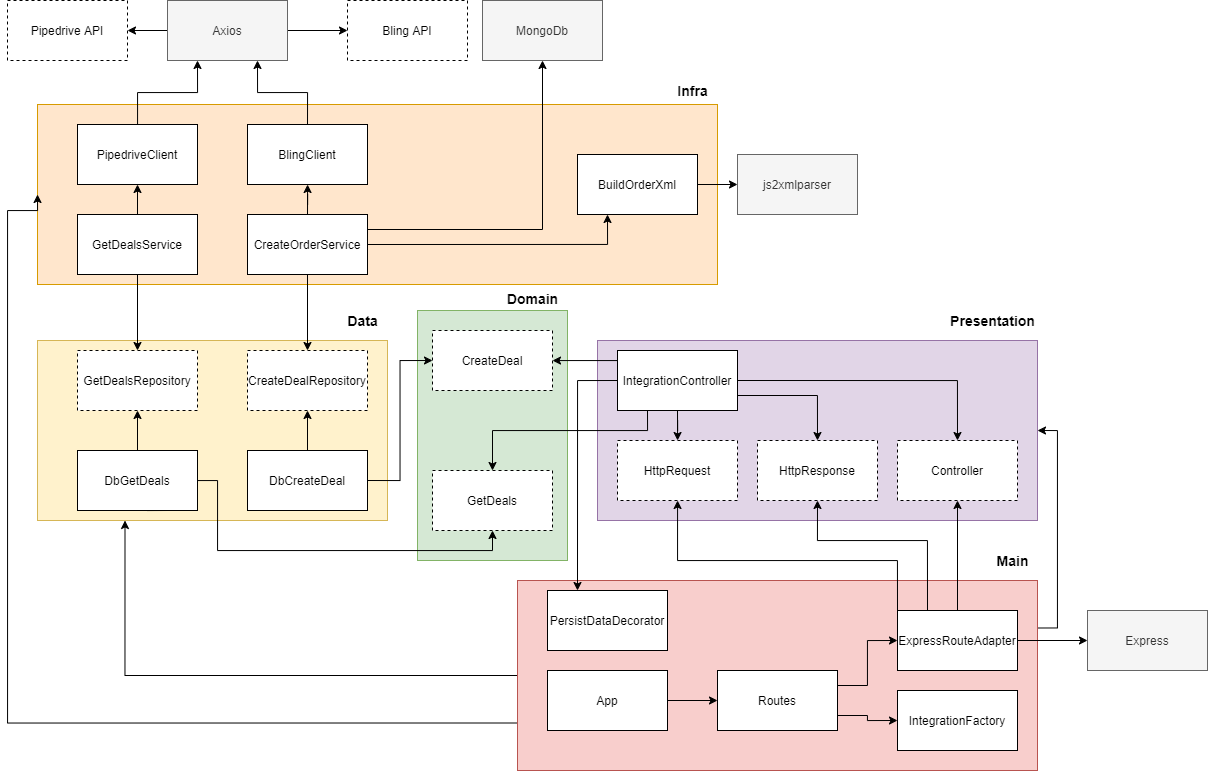

The diagram above was exported from draw.io. Its source (the exported page's mxGraphModel, read from the mxfile embedded in the PNG):
<mxGraphModel dx="1673" dy="2039" grid="1" gridSize="10" guides="1" tooltips="1" connect="1" arrows="1" fold="1" page="1" pageScale="1" pageWidth="850" pageHeight="1100" math="0" shadow="0">
  <root>
    <mxCell id="0" />
    <mxCell id="1" parent="0" />
    <mxCell id="2" value="" style="rounded=0;whiteSpace=wrap;html=1;fillColor=#ffe6cc;strokeColor=#d79b00;" vertex="1" parent="1">
      <mxGeometry x="70" y="834" width="680" height="180" as="geometry" />
    </mxCell>
    <mxCell id="3" value="" style="rounded=0;whiteSpace=wrap;html=1;fillColor=#fff2cc;strokeColor=#d6b656;" vertex="1" parent="1">
      <mxGeometry x="70" y="1070" width="350" height="180" as="geometry" />
    </mxCell>
    <mxCell id="4" value="" style="rounded=0;whiteSpace=wrap;html=1;fillColor=#d5e8d4;strokeColor=#82b366;" vertex="1" parent="1">
      <mxGeometry x="450" y="1040" width="150" height="250" as="geometry" />
    </mxCell>
    <mxCell id="5" style="edgeStyle=orthogonalEdgeStyle;rounded=0;orthogonalLoop=1;jettySize=auto;html=1;exitX=0;exitY=0.5;exitDx=0;exitDy=0;entryX=0.25;entryY=1;entryDx=0;entryDy=0;" edge="1" source="8" target="3" parent="1">
      <mxGeometry relative="1" as="geometry" />
    </mxCell>
    <mxCell id="6" style="edgeStyle=orthogonalEdgeStyle;rounded=0;orthogonalLoop=1;jettySize=auto;html=1;exitX=1;exitY=0.25;exitDx=0;exitDy=0;entryX=1;entryY=0.5;entryDx=0;entryDy=0;" edge="1" source="8" target="12" parent="1">
      <mxGeometry relative="1" as="geometry" />
    </mxCell>
    <mxCell id="7" style="edgeStyle=orthogonalEdgeStyle;rounded=0;orthogonalLoop=1;jettySize=auto;html=1;exitX=0;exitY=0.75;exitDx=0;exitDy=0;entryX=0;entryY=0.5;entryDx=0;entryDy=0;" edge="1" source="8" target="2" parent="1">
      <mxGeometry relative="1" as="geometry">
        <mxPoint x="14" y="940" as="targetPoint" />
        <Array as="points">
          <mxPoint x="40" y="1453" />
          <mxPoint x="40" y="940" />
        </Array>
      </mxGeometry>
    </mxCell>
    <mxCell id="8" value="" style="rounded=0;whiteSpace=wrap;html=1;fillColor=#f8cecc;strokeColor=#b85450;" vertex="1" parent="1">
      <mxGeometry x="550" y="1310" width="520" height="190" as="geometry" />
    </mxCell>
    <mxCell id="9" style="edgeStyle=orthogonalEdgeStyle;rounded=0;orthogonalLoop=1;jettySize=auto;html=1;exitX=1;exitY=0.5;exitDx=0;exitDy=0;" edge="1" source="10" target="15" parent="1">
      <mxGeometry relative="1" as="geometry" />
    </mxCell>
    <mxCell id="10" value="App" style="rounded=0;whiteSpace=wrap;html=1;" vertex="1" parent="1">
      <mxGeometry x="580" y="1400" width="120" height="60" as="geometry" />
    </mxCell>
    <mxCell id="11" value="&lt;font style=&quot;font-size: 14px&quot;&gt;&lt;b&gt;Main&lt;/b&gt;&lt;/font&gt;" style="text;html=1;align=center;verticalAlign=middle;resizable=0;points=[];autosize=1;" vertex="1" parent="1">
      <mxGeometry x="1020" y="1280" width="50" height="20" as="geometry" />
    </mxCell>
    <mxCell id="12" value="" style="rounded=0;whiteSpace=wrap;html=1;fillColor=#e1d5e7;strokeColor=#9673a6;" vertex="1" parent="1">
      <mxGeometry x="630" y="1070" width="440" height="180" as="geometry" />
    </mxCell>
    <mxCell id="13" style="edgeStyle=orthogonalEdgeStyle;rounded=0;orthogonalLoop=1;jettySize=auto;html=1;exitX=1;exitY=0.25;exitDx=0;exitDy=0;entryX=0;entryY=0.5;entryDx=0;entryDy=0;" edge="1" source="15" target="20" parent="1">
      <mxGeometry relative="1" as="geometry" />
    </mxCell>
    <mxCell id="14" style="edgeStyle=orthogonalEdgeStyle;rounded=0;orthogonalLoop=1;jettySize=auto;html=1;exitX=1;exitY=0.75;exitDx=0;exitDy=0;entryX=0;entryY=0.5;entryDx=0;entryDy=0;" edge="1" source="15" target="21" parent="1">
      <mxGeometry relative="1" as="geometry" />
    </mxCell>
    <mxCell id="15" value="Routes" style="rounded=0;whiteSpace=wrap;html=1;" vertex="1" parent="1">
      <mxGeometry x="750" y="1400" width="120" height="60" as="geometry" />
    </mxCell>
    <mxCell id="16" style="edgeStyle=orthogonalEdgeStyle;rounded=0;orthogonalLoop=1;jettySize=auto;html=1;exitX=0.5;exitY=0;exitDx=0;exitDy=0;" edge="1" source="20" target="22" parent="1">
      <mxGeometry relative="1" as="geometry" />
    </mxCell>
    <mxCell id="17" style="edgeStyle=orthogonalEdgeStyle;rounded=0;orthogonalLoop=1;jettySize=auto;html=1;exitX=0.25;exitY=0;exitDx=0;exitDy=0;entryX=0.5;entryY=1;entryDx=0;entryDy=0;" edge="1" source="20" target="23" parent="1">
      <mxGeometry relative="1" as="geometry">
        <Array as="points">
          <mxPoint x="960" y="1270" />
          <mxPoint x="850" y="1270" />
        </Array>
      </mxGeometry>
    </mxCell>
    <mxCell id="18" style="edgeStyle=orthogonalEdgeStyle;rounded=0;orthogonalLoop=1;jettySize=auto;html=1;exitX=0;exitY=0;exitDx=0;exitDy=0;" edge="1" source="20" target="24" parent="1">
      <mxGeometry relative="1" as="geometry">
        <Array as="points">
          <mxPoint x="930" y="1290" />
          <mxPoint x="710" y="1290" />
        </Array>
      </mxGeometry>
    </mxCell>
    <mxCell id="19" style="edgeStyle=orthogonalEdgeStyle;rounded=0;orthogonalLoop=1;jettySize=auto;html=1;exitX=1;exitY=0.5;exitDx=0;exitDy=0;entryX=0;entryY=0.5;entryDx=0;entryDy=0;" edge="1" source="20" parent="1">
      <mxGeometry relative="1" as="geometry">
        <mxPoint x="1119.9999999999995" y="1370" as="targetPoint" />
      </mxGeometry>
    </mxCell>
    <mxCell id="20" value="ExpressRouteAdapter" style="rounded=0;whiteSpace=wrap;html=1;" vertex="1" parent="1">
      <mxGeometry x="930" y="1340" width="120" height="60" as="geometry" />
    </mxCell>
    <mxCell id="21" value="IntegrationFactory" style="rounded=0;whiteSpace=wrap;html=1;" vertex="1" parent="1">
      <mxGeometry x="930" y="1420" width="120" height="60" as="geometry" />
    </mxCell>
    <mxCell id="22" value="Controller" style="rounded=0;whiteSpace=wrap;html=1;dashed=1;strokeWidth=1;" vertex="1" parent="1">
      <mxGeometry x="930" y="1170" width="120" height="60" as="geometry" />
    </mxCell>
    <mxCell id="23" value="HttpResponse" style="rounded=0;whiteSpace=wrap;html=1;dashed=1;strokeWidth=1;" vertex="1" parent="1">
      <mxGeometry x="790" y="1170" width="120" height="60" as="geometry" />
    </mxCell>
    <mxCell id="24" value="HttpRequest" style="rounded=0;whiteSpace=wrap;html=1;dashed=1;strokeWidth=1;" vertex="1" parent="1">
      <mxGeometry x="650" y="1170" width="120" height="60" as="geometry" />
    </mxCell>
    <mxCell id="25" value="&lt;font style=&quot;font-size: 14px&quot;&gt;&lt;b&gt;Presentation&lt;/b&gt;&lt;/font&gt;" style="text;html=1;align=center;verticalAlign=middle;resizable=0;points=[];autosize=1;" vertex="1" parent="1">
      <mxGeometry x="975" y="1040" width="100" height="20" as="geometry" />
    </mxCell>
    <mxCell id="26" style="edgeStyle=orthogonalEdgeStyle;rounded=0;orthogonalLoop=1;jettySize=auto;html=1;exitX=0.5;exitY=1;exitDx=0;exitDy=0;" edge="1" source="32" target="24" parent="1">
      <mxGeometry relative="1" as="geometry" />
    </mxCell>
    <mxCell id="27" style="edgeStyle=orthogonalEdgeStyle;rounded=0;orthogonalLoop=1;jettySize=auto;html=1;exitX=1;exitY=0.75;exitDx=0;exitDy=0;entryX=0.5;entryY=0;entryDx=0;entryDy=0;" edge="1" source="32" target="23" parent="1">
      <mxGeometry relative="1" as="geometry" />
    </mxCell>
    <mxCell id="28" style="edgeStyle=orthogonalEdgeStyle;rounded=0;orthogonalLoop=1;jettySize=auto;html=1;exitX=1;exitY=0.5;exitDx=0;exitDy=0;entryX=0.5;entryY=0;entryDx=0;entryDy=0;" edge="1" source="32" target="22" parent="1">
      <mxGeometry relative="1" as="geometry" />
    </mxCell>
    <mxCell id="29" style="edgeStyle=orthogonalEdgeStyle;rounded=0;orthogonalLoop=1;jettySize=auto;html=1;exitX=0;exitY=0.25;exitDx=0;exitDy=0;" edge="1" source="32" target="51" parent="1">
      <mxGeometry relative="1" as="geometry">
        <Array as="points">
          <mxPoint x="650" y="1090" />
        </Array>
      </mxGeometry>
    </mxCell>
    <mxCell id="30" style="edgeStyle=orthogonalEdgeStyle;rounded=0;orthogonalLoop=1;jettySize=auto;html=1;exitX=0.25;exitY=1;exitDx=0;exitDy=0;entryX=0.5;entryY=0;entryDx=0;entryDy=0;" edge="1" source="32" target="33" parent="1">
      <mxGeometry relative="1" as="geometry">
        <Array as="points">
          <mxPoint x="680" y="1160" />
          <mxPoint x="525" y="1160" />
        </Array>
      </mxGeometry>
    </mxCell>
    <mxCell id="31" style="edgeStyle=orthogonalEdgeStyle;rounded=0;orthogonalLoop=1;jettySize=auto;html=1;exitX=0;exitY=0.5;exitDx=0;exitDy=0;entryX=0.25;entryY=0;entryDx=0;entryDy=0;" edge="1" source="32" target="63" parent="1">
      <mxGeometry relative="1" as="geometry" />
    </mxCell>
    <mxCell id="32" value="IntegrationController" style="rounded=0;whiteSpace=wrap;html=1;strokeWidth=1;" vertex="1" parent="1">
      <mxGeometry x="650" y="1080" width="120" height="60" as="geometry" />
    </mxCell>
    <mxCell id="33" value="GetDeals" style="rounded=0;whiteSpace=wrap;html=1;dashed=1;strokeWidth=1;" vertex="1" parent="1">
      <mxGeometry x="465" y="1200" width="120" height="60" as="geometry" />
    </mxCell>
    <mxCell id="34" value="&lt;font style=&quot;font-size: 14px&quot;&gt;&lt;b&gt;Domain&lt;/b&gt;&lt;/font&gt;" style="text;html=1;align=center;verticalAlign=middle;resizable=0;points=[];autosize=1;" vertex="1" parent="1">
      <mxGeometry x="530" y="1018" width="70" height="20" as="geometry" />
    </mxCell>
    <mxCell id="35" value="&lt;font style=&quot;font-size: 14px&quot;&gt;&lt;b&gt;Data&lt;/b&gt;&lt;/font&gt;" style="text;html=1;align=center;verticalAlign=middle;resizable=0;points=[];autosize=1;" vertex="1" parent="1">
      <mxGeometry x="370" y="1040" width="50" height="20" as="geometry" />
    </mxCell>
    <mxCell id="36" style="edgeStyle=orthogonalEdgeStyle;rounded=0;orthogonalLoop=1;jettySize=auto;html=1;exitX=0;exitY=0.5;exitDx=0;exitDy=0;" edge="1" source="38" target="39" parent="1">
      <mxGeometry relative="1" as="geometry" />
    </mxCell>
    <mxCell id="37" style="edgeStyle=orthogonalEdgeStyle;rounded=0;orthogonalLoop=1;jettySize=auto;html=1;exitX=1;exitY=0.5;exitDx=0;exitDy=0;" edge="1" source="38" target="64" parent="1">
      <mxGeometry relative="1" as="geometry" />
    </mxCell>
    <mxCell id="38" value="Axios" style="rounded=0;whiteSpace=wrap;html=1;strokeColor=#666666;strokeWidth=1;fillColor=#f5f5f5;fontColor=#333333;" vertex="1" parent="1">
      <mxGeometry x="200" y="730" width="120" height="60" as="geometry" />
    </mxCell>
    <mxCell id="39" value="Pipedrive API" style="rounded=0;whiteSpace=wrap;html=1;strokeColor=#000000;strokeWidth=1;dashed=1;" vertex="1" parent="1">
      <mxGeometry x="40" y="730" width="120" height="60" as="geometry" />
    </mxCell>
    <mxCell id="40" value="&lt;font style=&quot;font-size: 14px&quot;&gt;&lt;b&gt;Infra&lt;/b&gt;&lt;/font&gt;" style="text;html=1;align=center;verticalAlign=middle;resizable=0;points=[];autosize=1;" vertex="1" parent="1">
      <mxGeometry x="700" y="810" width="50" height="20" as="geometry" />
    </mxCell>
    <mxCell id="41" style="edgeStyle=orthogonalEdgeStyle;rounded=0;orthogonalLoop=1;jettySize=auto;html=1;exitX=0.75;exitY=1;exitDx=0;exitDy=0;entryX=0.5;entryY=1;entryDx=0;entryDy=0;" edge="1" source="43" target="33" parent="1">
      <mxGeometry relative="1" as="geometry">
        <Array as="points">
          <mxPoint x="180" y="1210" />
          <mxPoint x="250" y="1210" />
          <mxPoint x="250" y="1280" />
          <mxPoint x="525" y="1280" />
        </Array>
      </mxGeometry>
    </mxCell>
    <mxCell id="42" style="edgeStyle=orthogonalEdgeStyle;rounded=0;orthogonalLoop=1;jettySize=auto;html=1;exitX=0.5;exitY=0;exitDx=0;exitDy=0;" edge="1" source="43" target="44" parent="1">
      <mxGeometry relative="1" as="geometry" />
    </mxCell>
    <mxCell id="43" value="DbGetDeals" style="rounded=0;whiteSpace=wrap;html=1;strokeWidth=1;" vertex="1" parent="1">
      <mxGeometry x="110" y="1180" width="120" height="60" as="geometry" />
    </mxCell>
    <mxCell id="44" value="GetDealsRepository" style="rounded=0;whiteSpace=wrap;html=1;strokeWidth=1;dashed=1;" vertex="1" parent="1">
      <mxGeometry x="110" y="1080" width="120" height="60" as="geometry" />
    </mxCell>
    <mxCell id="45" style="edgeStyle=orthogonalEdgeStyle;rounded=0;orthogonalLoop=1;jettySize=auto;html=1;exitX=0.5;exitY=0;exitDx=0;exitDy=0;entryX=0.5;entryY=1;entryDx=0;entryDy=0;" edge="1" source="47" target="49" parent="1">
      <mxGeometry relative="1" as="geometry" />
    </mxCell>
    <mxCell id="46" style="edgeStyle=orthogonalEdgeStyle;rounded=0;orthogonalLoop=1;jettySize=auto;html=1;exitX=0.5;exitY=1;exitDx=0;exitDy=0;entryX=0.5;entryY=0;entryDx=0;entryDy=0;" edge="1" source="47" target="44" parent="1">
      <mxGeometry relative="1" as="geometry" />
    </mxCell>
    <mxCell id="47" value="GetDealsService" style="rounded=0;whiteSpace=wrap;html=1;strokeWidth=1;" vertex="1" parent="1">
      <mxGeometry x="110" y="944" width="120" height="60" as="geometry" />
    </mxCell>
    <mxCell id="48" style="edgeStyle=orthogonalEdgeStyle;rounded=0;orthogonalLoop=1;jettySize=auto;html=1;entryX=0.25;entryY=1;entryDx=0;entryDy=0;" edge="1" source="49" target="38" parent="1">
      <mxGeometry relative="1" as="geometry">
        <mxPoint x="260" y="810" as="targetPoint" />
      </mxGeometry>
    </mxCell>
    <mxCell id="49" value="PipedriveClient" style="rounded=0;whiteSpace=wrap;html=1;strokeWidth=1;" vertex="1" parent="1">
      <mxGeometry x="110" y="854" width="120" height="60" as="geometry" />
    </mxCell>
    <mxCell id="50" value="Express" style="rounded=0;whiteSpace=wrap;html=1;fillColor=#f5f5f5;strokeColor=#666666;fontColor=#333333;" vertex="1" parent="1">
      <mxGeometry x="1120" y="1340" width="120" height="60" as="geometry" />
    </mxCell>
    <mxCell id="51" value="CreateDeal" style="rounded=0;whiteSpace=wrap;html=1;dashed=1;strokeWidth=1;" vertex="1" parent="1">
      <mxGeometry x="465" y="1060" width="120" height="60" as="geometry" />
    </mxCell>
    <mxCell id="52" style="edgeStyle=orthogonalEdgeStyle;rounded=0;orthogonalLoop=1;jettySize=auto;html=1;exitX=1;exitY=0.5;exitDx=0;exitDy=0;entryX=0;entryY=0.5;entryDx=0;entryDy=0;" edge="1" source="54" target="51" parent="1">
      <mxGeometry relative="1" as="geometry" />
    </mxCell>
    <mxCell id="53" style="edgeStyle=orthogonalEdgeStyle;rounded=0;orthogonalLoop=1;jettySize=auto;html=1;exitX=0.5;exitY=0;exitDx=0;exitDy=0;entryX=0.5;entryY=1;entryDx=0;entryDy=0;" edge="1" source="54" target="55" parent="1">
      <mxGeometry relative="1" as="geometry" />
    </mxCell>
    <mxCell id="54" value="DbCreateDeal" style="rounded=0;whiteSpace=wrap;html=1;strokeWidth=1;" vertex="1" parent="1">
      <mxGeometry x="280" y="1180" width="120" height="60" as="geometry" />
    </mxCell>
    <mxCell id="55" value="CreateDealRepository" style="rounded=0;whiteSpace=wrap;html=1;strokeWidth=1;dashed=1;" vertex="1" parent="1">
      <mxGeometry x="280" y="1080" width="120" height="60" as="geometry" />
    </mxCell>
    <mxCell id="56" style="edgeStyle=orthogonalEdgeStyle;rounded=0;orthogonalLoop=1;jettySize=auto;html=1;exitX=0.5;exitY=0;exitDx=0;exitDy=0;" edge="1" source="60" target="62" parent="1">
      <mxGeometry relative="1" as="geometry" />
    </mxCell>
    <mxCell id="57" style="edgeStyle=orthogonalEdgeStyle;rounded=0;orthogonalLoop=1;jettySize=auto;html=1;exitX=0.5;exitY=1;exitDx=0;exitDy=0;entryX=0.5;entryY=0;entryDx=0;entryDy=0;" edge="1" source="60" target="55" parent="1">
      <mxGeometry relative="1" as="geometry" />
    </mxCell>
    <mxCell id="58" style="edgeStyle=orthogonalEdgeStyle;rounded=0;orthogonalLoop=1;jettySize=auto;html=1;exitX=1;exitY=0.5;exitDx=0;exitDy=0;entryX=0.25;entryY=1;entryDx=0;entryDy=0;" edge="1" source="60" target="66" parent="1">
      <mxGeometry relative="1" as="geometry" />
    </mxCell>
    <mxCell id="59" style="edgeStyle=orthogonalEdgeStyle;rounded=0;orthogonalLoop=1;jettySize=auto;html=1;exitX=1;exitY=0.25;exitDx=0;exitDy=0;entryX=0.5;entryY=1;entryDx=0;entryDy=0;" edge="1" source="60" target="68" parent="1">
      <mxGeometry relative="1" as="geometry" />
    </mxCell>
    <mxCell id="60" value="CreateOrderService" style="rounded=0;whiteSpace=wrap;html=1;strokeWidth=1;" vertex="1" parent="1">
      <mxGeometry x="280" y="944" width="120" height="60" as="geometry" />
    </mxCell>
    <mxCell id="61" style="edgeStyle=orthogonalEdgeStyle;rounded=0;orthogonalLoop=1;jettySize=auto;html=1;exitX=0.5;exitY=0;exitDx=0;exitDy=0;entryX=0.75;entryY=1;entryDx=0;entryDy=0;" edge="1" source="62" target="38" parent="1">
      <mxGeometry relative="1" as="geometry" />
    </mxCell>
    <mxCell id="62" value="BlingClient" style="rounded=0;whiteSpace=wrap;html=1;strokeWidth=1;" vertex="1" parent="1">
      <mxGeometry x="280" y="854" width="120" height="60" as="geometry" />
    </mxCell>
    <mxCell id="63" value="PersistDataDecorator" style="rounded=0;whiteSpace=wrap;html=1;" vertex="1" parent="1">
      <mxGeometry x="580" y="1320" width="120" height="60" as="geometry" />
    </mxCell>
    <mxCell id="64" value="Bling API" style="rounded=0;whiteSpace=wrap;html=1;strokeColor=#000000;strokeWidth=1;dashed=1;" vertex="1" parent="1">
      <mxGeometry x="380" y="730" width="120" height="60" as="geometry" />
    </mxCell>
    <mxCell id="65" style="edgeStyle=orthogonalEdgeStyle;rounded=0;orthogonalLoop=1;jettySize=auto;html=1;exitX=1;exitY=0.5;exitDx=0;exitDy=0;" edge="1" source="66" target="67" parent="1">
      <mxGeometry relative="1" as="geometry" />
    </mxCell>
    <mxCell id="66" value="BuildOrderXml" style="rounded=0;whiteSpace=wrap;html=1;strokeWidth=1;" vertex="1" parent="1">
      <mxGeometry x="610" y="884" width="120" height="60" as="geometry" />
    </mxCell>
    <mxCell id="67" value="js2xmlparser" style="rounded=0;whiteSpace=wrap;html=1;strokeWidth=1;fillColor=#f5f5f5;strokeColor=#666666;fontColor=#333333;" vertex="1" parent="1">
      <mxGeometry x="770" y="884" width="120" height="60" as="geometry" />
    </mxCell>
    <mxCell id="68" value="MongoDb" style="rounded=0;whiteSpace=wrap;html=1;fillColor=#f5f5f5;strokeColor=#666666;fontColor=#333333;" vertex="1" parent="1">
      <mxGeometry x="515" y="730" width="120" height="60" as="geometry" />
    </mxCell>
  </root>
</mxGraphModel>